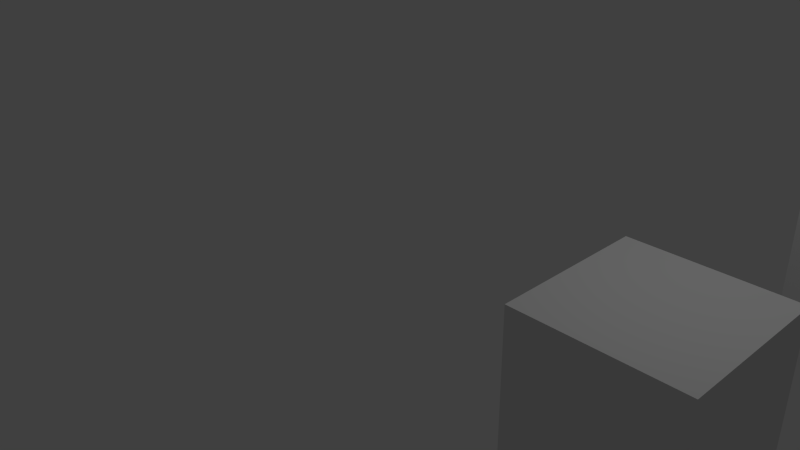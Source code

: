 # Source: bilnk.blend  (saved by Blender 2.73.8; exported with 4.5.12 LTS)
import bpy
from mathutils import Matrix  # noqa: F401  (used for matrix-valued properties, if any)

bpy.ops.wm.read_factory_settings(use_empty=True)
scene = bpy.context.scene
scene.name = 'Scene'

# ---- collections
col_collection_1 = bpy.data.collections.new('Collection 1'); scene.collection.children.link(col_collection_1)

# ---- materials (node trees are filled in below, after node groups)
mat_material = bpy.data.materials.new('Material')
mat_material.alpha_threshold = 0.0
mat_material.use_transparent_shadow = False
mat_material.roughness = 0.5
mat_material.line_color = (0.0, 0.0, 0.0, 1.0)

# ---- material node trees

# ---- world
world_world = bpy.data.worlds.new('World'); scene.world = world_world
world_world.color = (0.05088, 0.05088, 0.05088)
world_world.use_sun_shadow = False
world_world.sun_shadow_jitter_overblur = 0.0
world_world.cycles.sampling_method = 'MANUAL'
world_world.cycles.sample_map_resolution = 256

# ---- cameras
cam_camera = bpy.data.cameras.new('Camera')
cam_camera.clip_end = 100.0
cam_camera.lens = 35.0
cam_camera.sensor_width = 32.0
cam_camera.sensor_height = 18.0
cam_camera.ortho_scale = 7.314
cam_camera.dof.focus_distance = 0.0
cam_camera.dof.aperture_fstop = 128.0

# ---- lights
light_lamp = bpy.data.lights.new('Lamp', 'POINT')
light_lamp.transmission_factor = 0.0
light_lamp.cutoff_distance = 30.0
light_lamp.energy = 100.0
light_lamp.shadow_buffer_clip_start = 1.001
light_lamp.shadow_soft_size = 0.1
light_lamp.shadow_maximum_resolution = 0.006
light_lamp.use_absolute_resolution = True
light_lamp.cycles.use_multiple_importance_sampling = False

# ---- meshes
me_cube_002 = bpy.data.meshes.new('Cube.002')
me_cube_002.from_pydata([(-1.0, -1.0, -1.0), (-1.0, -1.0, 1.0), (-1.0, 1.0, -1.0), (-1.0, 1.0, 1.0), (1.0, -1.0, -1.0), (1.0, -1.0, 1.0), (1.0, 1.0, -1.0), (1.0, 1.0, 1.0)], [], [(1, 3, 2, 0), (3, 7, 6, 2), (7, 5, 4, 6), (5, 1, 0, 4), (0, 2, 6, 4), (5, 7, 3, 1)])
me_cube_002.use_remesh_preserve_volume = False
me_cube_002.use_remesh_preserve_attributes = False
me_cube_002.use_mirror_vertex_groups = False
me_cube_002.update()
me_cube_001 = bpy.data.meshes.new('Cube.001')
me_cube_001.from_pydata([(-1.0, -1.0, -1.0), (-1.0, -1.0, 1.0), (-1.0, 1.0, -1.0), (-1.0, 1.0, 1.0), (1.0, -1.0, -1.0), (1.0, -1.0, 1.0), (1.0, 1.0, -1.0), (1.0, 1.0, 1.0)], [], [(1, 3, 2, 0), (3, 7, 6, 2), (7, 5, 4, 6), (5, 1, 0, 4), (0, 2, 6, 4), (5, 7, 3, 1)])
me_cube_001.use_remesh_preserve_volume = False
me_cube_001.use_remesh_preserve_attributes = False
me_cube_001.use_mirror_vertex_groups = False
me_cube_001.update()
me_cube = bpy.data.meshes.new('Cube')
me_cube.from_pydata([(1.0, 1.0, -1.0), (1.0, -1.0, -1.0), (-1.0, -1.0, -1.0), (-1.0, 1.0, -1.0), (1.0, 1.0, 1.0), (1.0, -1.0, 1.0), (-1.0, -1.0, 1.0), (-1.0, 1.0, 1.0)], [], [(0, 1, 2, 3), (4, 7, 6, 5), (0, 4, 5, 1), (1, 5, 6, 2), (2, 6, 7, 3), (4, 0, 3, 7)])
me_cube.materials.append(mat_material)
me_cube.use_remesh_preserve_volume = False
me_cube.use_remesh_preserve_attributes = False
me_cube.use_mirror_vertex_groups = False
me_cube.update()

# ---- objects
ob_cube = bpy.data.objects.new('Cube', me_cube_002)
ob_cube2 = bpy.data.objects.new('Cube2', me_cube_001)
ob_engine = bpy.data.objects.new('Engine', me_cube)
ob_lamp = bpy.data.objects.new('Lamp', light_lamp)
ob_camera = bpy.data.objects.new('Camera', cam_camera)

# ---- transforms, parenting, visibility, modifiers, constraints
ob_cube.location = (4.676, 4.899, 0.07547)
ob_cube.lineart.crease_threshold = 0.0
ob_cube2.location = (4.751, 12.91, -4.699)
ob_cube2.lineart.crease_threshold = 0.0
ob_engine.location = (4.005, 0.0, 0.0)
ob_engine.lock_rotations_4d = False
ob_engine.empty_display_type = 'ARROWS'
ob_engine.lineart.crease_threshold = 0.0
ob_lamp.location = (4.076, 1.005, 5.904)
ob_lamp.rotation_euler = (0.6503, 0.05522, 1.866)
ob_lamp.lock_rotations_4d = False
ob_lamp.empty_display_type = 'ARROWS'
ob_lamp.color = (0.0, 0.0, 0.0, 0.0)
ob_lamp.lineart.crease_threshold = 0.0
ob_camera.location = (7.481, -6.508, 5.344)
ob_camera.rotation_euler = (1.109, 0.01082, 0.8149)
ob_camera.lock_rotations_4d = False
ob_camera.empty_display_type = 'ARROWS'
ob_camera.color = (0.0, 0.0, 0.0, 0.0)
ob_camera.display_type = 'WIRE'
ob_camera.lineart.crease_threshold = 0.0

# ---- collection membership
col_collection_1.objects.link(ob_cube)
col_collection_1.objects.link(ob_cube2)
col_collection_1.objects.link(ob_engine)
col_collection_1.objects.link(ob_lamp)
col_collection_1.objects.link(ob_camera)

# ---- scene / render settings (as saved in the file)
scene.camera = ob_camera
scene.frame_start = 1; scene.frame_end = 220; scene.frame_set(0)
scene.render.engine = 'BLENDER_EEVEE_NEXT'
scene.render.resolution_percentage = 50
scene.render.dither_intensity = 0.0
scene.cycles.use_denoising = False
scene.cycles.samples = 10
scene.cycles.sampling_pattern = 'TABULATED_SOBOL'
scene.cycles.light_sampling_threshold = 0.0
scene.cycles.use_adaptive_sampling = False
scene.cycles.use_light_tree = False
scene.cycles.blur_glossy = 0.0
scene.cycles.pixel_filter_type = 'GAUSSIAN'
scene.cycles.sample_clamp_indirect = 0.0
scene.view_settings.view_transform = 'Standard'
bpy.context.view_layer.update()
